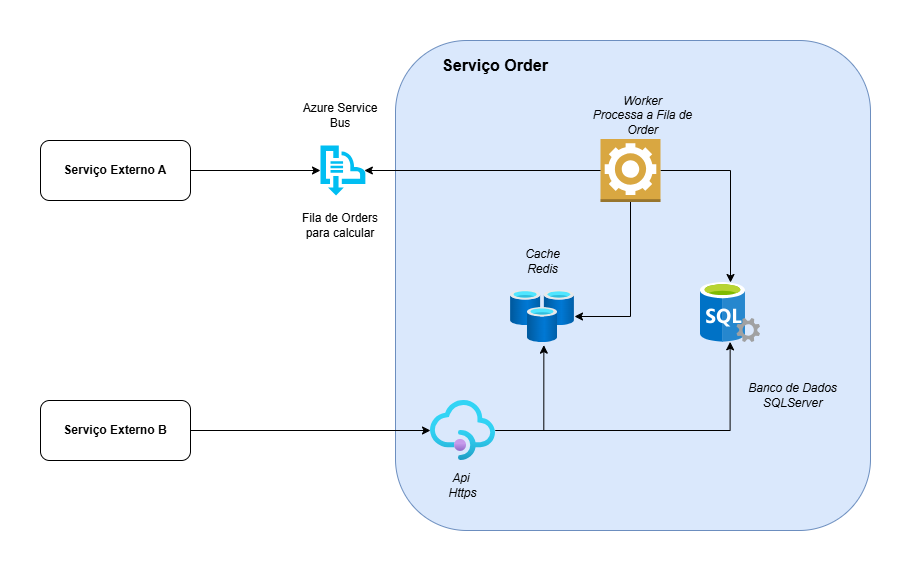

The diagram above was exported from draw.io. Its source (the exported page's mxGraphModel, read from the mxfile embedded in the PNG):
<mxGraphModel dx="1800" dy="623" grid="1" gridSize="10" guides="1" tooltips="1" connect="1" arrows="1" fold="1" page="1" pageScale="1" pageWidth="827" pageHeight="1169" math="0" shadow="0">
  <root>
    <mxCell id="0" />
    <mxCell id="1" parent="0" />
    <mxCell id="SJ9ZSW2TiKl6LJYavJWt-46" value="" style="rounded=1;whiteSpace=wrap;html=1;fillColor=#dae8fc;strokeColor=#6c8ebf;" parent="1" vertex="1">
      <mxGeometry x="395" y="20" width="475" height="490" as="geometry" />
    </mxCell>
    <mxCell id="SJ9ZSW2TiKl6LJYavJWt-6" style="edgeStyle=orthogonalEdgeStyle;rounded=0;orthogonalLoop=1;jettySize=auto;html=1;" parent="1" source="SJ9ZSW2TiKl6LJYavJWt-1" target="SJ9ZSW2TiKl6LJYavJWt-5" edge="1">
      <mxGeometry relative="1" as="geometry" />
    </mxCell>
    <mxCell id="SJ9ZSW2TiKl6LJYavJWt-1" value="Serviço Externo A" style="rounded=1;whiteSpace=wrap;html=1;fontStyle=1" parent="1" vertex="1">
      <mxGeometry x="40" y="120" width="150" height="60" as="geometry" />
    </mxCell>
    <mxCell id="SJ9ZSW2TiKl6LJYavJWt-32" style="edgeStyle=orthogonalEdgeStyle;rounded=0;orthogonalLoop=1;jettySize=auto;html=1;" parent="1" source="SJ9ZSW2TiKl6LJYavJWt-4" target="SJ9ZSW2TiKl6LJYavJWt-11" edge="1">
      <mxGeometry relative="1" as="geometry" />
    </mxCell>
    <mxCell id="SJ9ZSW2TiKl6LJYavJWt-4" value="Serviço Externo B" style="rounded=1;whiteSpace=wrap;html=1;fontStyle=1" parent="1" vertex="1">
      <mxGeometry x="40" y="380" width="150" height="60" as="geometry" />
    </mxCell>
    <mxCell id="SJ9ZSW2TiKl6LJYavJWt-5" value="" style="verticalLabelPosition=bottom;html=1;verticalAlign=top;align=center;strokeColor=none;fillColor=#00BEF2;shape=mxgraph.azure.service_bus;pointerEvents=1;" parent="1" vertex="1">
      <mxGeometry x="320" y="125" width="45" height="50" as="geometry" />
    </mxCell>
    <mxCell id="SJ9ZSW2TiKl6LJYavJWt-9" value="Fila de Orders para calcular" style="text;html=1;align=center;verticalAlign=middle;whiteSpace=wrap;rounded=0;" parent="1" vertex="1">
      <mxGeometry x="300" y="190" width="80" height="30" as="geometry" />
    </mxCell>
    <mxCell id="SJ9ZSW2TiKl6LJYavJWt-10" value="Azure Service Bus" style="text;html=1;align=center;verticalAlign=middle;whiteSpace=wrap;rounded=0;" parent="1" vertex="1">
      <mxGeometry x="300" y="80" width="80" height="30" as="geometry" />
    </mxCell>
    <mxCell id="SJ9ZSW2TiKl6LJYavJWt-11" value="" style="image;aspect=fixed;html=1;points=[];align=center;fontSize=12;image=img/lib/azure2/app_services/API_Management_Services.svg;" parent="1" vertex="1">
      <mxGeometry x="430" y="380" width="65" height="60" as="geometry" />
    </mxCell>
    <mxCell id="SJ9ZSW2TiKl6LJYavJWt-15" value="Worker&lt;div&gt;Processa a Fila de Order&lt;/div&gt;" style="text;html=1;align=center;verticalAlign=middle;whiteSpace=wrap;rounded=0;fontStyle=2" parent="1" vertex="1">
      <mxGeometry x="590" y="80" width="105" height="30" as="geometry" />
    </mxCell>
    <mxCell id="SJ9ZSW2TiKl6LJYavJWt-25" style="edgeStyle=orthogonalEdgeStyle;rounded=0;orthogonalLoop=1;jettySize=auto;html=1;" parent="1" source="SJ9ZSW2TiKl6LJYavJWt-17" target="SJ9ZSW2TiKl6LJYavJWt-22" edge="1">
      <mxGeometry relative="1" as="geometry" />
    </mxCell>
    <mxCell id="-fi8DQ8dEoDH-KH7XBjZ-1" style="edgeStyle=orthogonalEdgeStyle;rounded=0;orthogonalLoop=1;jettySize=auto;html=1;" edge="1" parent="1" source="SJ9ZSW2TiKl6LJYavJWt-17" target="SJ9ZSW2TiKl6LJYavJWt-26">
      <mxGeometry relative="1" as="geometry">
        <Array as="points">
          <mxPoint x="630" y="296" />
        </Array>
      </mxGeometry>
    </mxCell>
    <mxCell id="SJ9ZSW2TiKl6LJYavJWt-17" value="" style="outlineConnect=0;dashed=0;verticalLabelPosition=bottom;verticalAlign=top;align=center;html=1;shape=mxgraph.aws3.worker;fillColor=#D9A741;gradientColor=none;" parent="1" vertex="1">
      <mxGeometry x="600" y="118.5" width="60" height="63" as="geometry" />
    </mxCell>
    <mxCell id="SJ9ZSW2TiKl6LJYavJWt-18" style="edgeStyle=orthogonalEdgeStyle;rounded=0;orthogonalLoop=1;jettySize=auto;html=1;entryX=0.975;entryY=0.5;entryDx=0;entryDy=0;entryPerimeter=0;" parent="1" source="SJ9ZSW2TiKl6LJYavJWt-17" target="SJ9ZSW2TiKl6LJYavJWt-5" edge="1">
      <mxGeometry relative="1" as="geometry" />
    </mxCell>
    <mxCell id="SJ9ZSW2TiKl6LJYavJWt-21" value="Banco de Dados&lt;div&gt;SQLServer&lt;/div&gt;" style="text;html=1;align=center;verticalAlign=middle;whiteSpace=wrap;rounded=0;fontStyle=2" parent="1" vertex="1">
      <mxGeometry x="740" y="360" width="105" height="30" as="geometry" />
    </mxCell>
    <mxCell id="SJ9ZSW2TiKl6LJYavJWt-22" value="" style="image;sketch=0;aspect=fixed;html=1;points=[];align=center;fontSize=12;image=img/lib/mscae/SQL_Servers.svg;" parent="1" vertex="1">
      <mxGeometry x="700" y="262" width="60" height="60" as="geometry" />
    </mxCell>
    <mxCell id="SJ9ZSW2TiKl6LJYavJWt-26" value="" style="image;aspect=fixed;html=1;points=[];align=center;fontSize=12;image=img/lib/azure2/databases/Cache_Redis.svg;" parent="1" vertex="1">
      <mxGeometry x="510" y="270" width="64" height="52" as="geometry" />
    </mxCell>
    <mxCell id="SJ9ZSW2TiKl6LJYavJWt-27" value="Cache&lt;div&gt;Redis&lt;/div&gt;" style="text;html=1;align=center;verticalAlign=middle;whiteSpace=wrap;rounded=0;fontStyle=2" parent="1" vertex="1">
      <mxGeometry x="489.5" y="226" width="105" height="30" as="geometry" />
    </mxCell>
    <mxCell id="SJ9ZSW2TiKl6LJYavJWt-28" value="Api&amp;nbsp;&lt;div&gt;Https&lt;/div&gt;" style="text;html=1;align=center;verticalAlign=middle;whiteSpace=wrap;rounded=0;fontStyle=2" parent="1" vertex="1">
      <mxGeometry x="410" y="450" width="105" height="30" as="geometry" />
    </mxCell>
    <mxCell id="SJ9ZSW2TiKl6LJYavJWt-42" style="edgeStyle=orthogonalEdgeStyle;rounded=0;orthogonalLoop=1;jettySize=auto;html=1;entryX=0.494;entryY=0.989;entryDx=0;entryDy=0;entryPerimeter=0;" parent="1" source="SJ9ZSW2TiKl6LJYavJWt-11" target="SJ9ZSW2TiKl6LJYavJWt-22" edge="1">
      <mxGeometry relative="1" as="geometry" />
    </mxCell>
    <mxCell id="SJ9ZSW2TiKl6LJYavJWt-43" style="edgeStyle=orthogonalEdgeStyle;rounded=0;orthogonalLoop=1;jettySize=auto;html=1;entryX=0.521;entryY=1.051;entryDx=0;entryDy=0;entryPerimeter=0;" parent="1" source="SJ9ZSW2TiKl6LJYavJWt-11" target="SJ9ZSW2TiKl6LJYavJWt-26" edge="1">
      <mxGeometry relative="1" as="geometry" />
    </mxCell>
    <mxCell id="SJ9ZSW2TiKl6LJYavJWt-45" value="Serviço Order" style="text;html=1;align=center;verticalAlign=middle;whiteSpace=wrap;rounded=0;fontStyle=1;fontSize=16;" parent="1" vertex="1">
      <mxGeometry x="430" y="30" width="130" height="30" as="geometry" />
    </mxCell>
  </root>
</mxGraphModel>